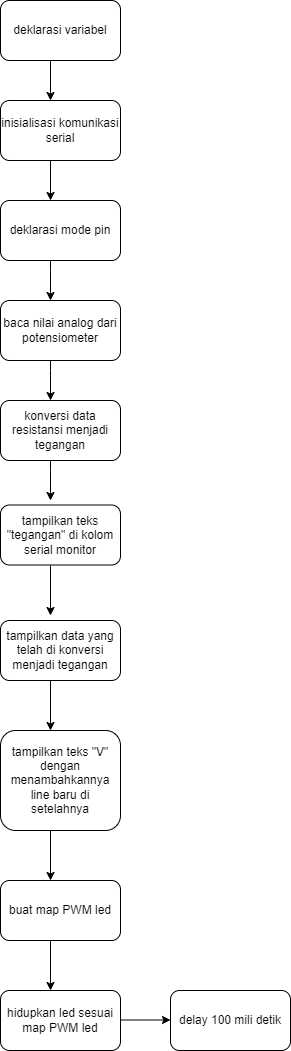

The diagram above was exported from draw.io. Its source (the exported page's mxGraphModel, read from the mxfile embedded in the PNG):
<mxGraphModel dx="1221" dy="618" grid="1" gridSize="10" guides="1" tooltips="1" connect="1" arrows="1" fold="1" page="1" pageScale="1" pageWidth="827" pageHeight="1169" math="0" shadow="0">
  <root>
    <mxCell id="0" />
    <mxCell id="1" parent="0" />
    <mxCell id="vxcRZHvHTZG35xcLbioa-1" value="deklarasi variabel" style="rounded=1;whiteSpace=wrap;html=1;" vertex="1" parent="1">
      <mxGeometry x="340" y="20" width="120" height="60" as="geometry" />
    </mxCell>
    <mxCell id="vxcRZHvHTZG35xcLbioa-2" value="" style="endArrow=classic;html=1;rounded=0;" edge="1" parent="1">
      <mxGeometry width="50" height="50" relative="1" as="geometry">
        <mxPoint x="390" y="80" as="sourcePoint" />
        <mxPoint x="390" y="120" as="targetPoint" />
      </mxGeometry>
    </mxCell>
    <mxCell id="vxcRZHvHTZG35xcLbioa-3" value="inisialisasi komunikasi serial" style="rounded=1;whiteSpace=wrap;html=1;" vertex="1" parent="1">
      <mxGeometry x="340" y="120" width="120" height="60" as="geometry" />
    </mxCell>
    <mxCell id="vxcRZHvHTZG35xcLbioa-4" value="" style="endArrow=classic;html=1;rounded=0;" edge="1" parent="1">
      <mxGeometry width="50" height="50" relative="1" as="geometry">
        <mxPoint x="390" y="180" as="sourcePoint" />
        <mxPoint x="390" y="220" as="targetPoint" />
      </mxGeometry>
    </mxCell>
    <mxCell id="vxcRZHvHTZG35xcLbioa-5" value="deklarasi mode pin" style="rounded=1;whiteSpace=wrap;html=1;" vertex="1" parent="1">
      <mxGeometry x="340" y="220" width="120" height="60" as="geometry" />
    </mxCell>
    <mxCell id="vxcRZHvHTZG35xcLbioa-6" value="" style="endArrow=classic;html=1;rounded=0;" edge="1" parent="1">
      <mxGeometry width="50" height="50" relative="1" as="geometry">
        <mxPoint x="390" y="280" as="sourcePoint" />
        <mxPoint x="390" y="320" as="targetPoint" />
        <Array as="points">
          <mxPoint x="390" y="290" />
        </Array>
      </mxGeometry>
    </mxCell>
    <mxCell id="vxcRZHvHTZG35xcLbioa-7" value="baca nilai analog dari potensiometer" style="rounded=1;whiteSpace=wrap;html=1;" vertex="1" parent="1">
      <mxGeometry x="340" y="320" width="120" height="60" as="geometry" />
    </mxCell>
    <mxCell id="vxcRZHvHTZG35xcLbioa-8" value="" style="endArrow=classic;html=1;rounded=0;" edge="1" parent="1">
      <mxGeometry width="50" height="50" relative="1" as="geometry">
        <mxPoint x="390" y="380" as="sourcePoint" />
        <mxPoint x="390" y="420" as="targetPoint" />
        <Array as="points">
          <mxPoint x="390" y="390" />
        </Array>
      </mxGeometry>
    </mxCell>
    <mxCell id="vxcRZHvHTZG35xcLbioa-9" value="konversi data resistansi menjadi tegangan" style="rounded=1;whiteSpace=wrap;html=1;" vertex="1" parent="1">
      <mxGeometry x="340" y="420" width="120" height="60" as="geometry" />
    </mxCell>
    <mxCell id="vxcRZHvHTZG35xcLbioa-14" value="" style="endArrow=classic;html=1;rounded=0;" edge="1" parent="1">
      <mxGeometry width="50" height="50" relative="1" as="geometry">
        <mxPoint x="390" y="480" as="sourcePoint" />
        <mxPoint x="390" y="520" as="targetPoint" />
        <Array as="points">
          <mxPoint x="390" y="490" />
        </Array>
      </mxGeometry>
    </mxCell>
    <mxCell id="vxcRZHvHTZG35xcLbioa-15" value="delay 100 mili detik" style="rounded=1;whiteSpace=wrap;html=1;" vertex="1" parent="1">
      <mxGeometry x="510" y="1010" width="120" height="60" as="geometry" />
    </mxCell>
    <mxCell id="vxcRZHvHTZG35xcLbioa-16" value="tampilkan teks &quot;tegangan&quot; di kolom serial monitor" style="rounded=1;whiteSpace=wrap;html=1;" vertex="1" parent="1">
      <mxGeometry x="340" y="524.5" width="120" height="60" as="geometry" />
    </mxCell>
    <mxCell id="vxcRZHvHTZG35xcLbioa-17" value="" style="endArrow=classic;html=1;rounded=0;" edge="1" parent="1">
      <mxGeometry width="50" height="50" relative="1" as="geometry">
        <mxPoint x="390" y="585" as="sourcePoint" />
        <mxPoint x="390" y="635" as="targetPoint" />
      </mxGeometry>
    </mxCell>
    <mxCell id="vxcRZHvHTZG35xcLbioa-18" value="tampilkan data yang telah di konversi menjadi tegangan" style="rounded=1;whiteSpace=wrap;html=1;" vertex="1" parent="1">
      <mxGeometry x="340" y="640" width="120" height="60" as="geometry" />
    </mxCell>
    <mxCell id="vxcRZHvHTZG35xcLbioa-19" value="" style="endArrow=classic;html=1;rounded=0;" edge="1" parent="1">
      <mxGeometry width="50" height="50" relative="1" as="geometry">
        <mxPoint x="390" y="700" as="sourcePoint" />
        <mxPoint x="390" y="750" as="targetPoint" />
      </mxGeometry>
    </mxCell>
    <mxCell id="vxcRZHvHTZG35xcLbioa-20" value="tampilkan teks &quot;V&quot; dengan menambahkannya line baru di setelahnya" style="rounded=1;whiteSpace=wrap;html=1;" vertex="1" parent="1">
      <mxGeometry x="340" y="750" width="120" height="100" as="geometry" />
    </mxCell>
    <mxCell id="vxcRZHvHTZG35xcLbioa-21" value="buat map PWM led" style="rounded=1;whiteSpace=wrap;html=1;" vertex="1" parent="1">
      <mxGeometry x="340" y="900" width="120" height="60" as="geometry" />
    </mxCell>
    <mxCell id="vxcRZHvHTZG35xcLbioa-22" value="" style="endArrow=classic;html=1;rounded=0;" edge="1" parent="1">
      <mxGeometry width="50" height="50" relative="1" as="geometry">
        <mxPoint x="390" y="850" as="sourcePoint" />
        <mxPoint x="390" y="900" as="targetPoint" />
      </mxGeometry>
    </mxCell>
    <mxCell id="vxcRZHvHTZG35xcLbioa-23" value="" style="endArrow=classic;html=1;rounded=0;" edge="1" parent="1">
      <mxGeometry width="50" height="50" relative="1" as="geometry">
        <mxPoint x="390" y="960" as="sourcePoint" />
        <mxPoint x="390" y="1010" as="targetPoint" />
      </mxGeometry>
    </mxCell>
    <mxCell id="vxcRZHvHTZG35xcLbioa-24" value="hidupkan led sesuai map PWM led" style="rounded=1;whiteSpace=wrap;html=1;" vertex="1" parent="1">
      <mxGeometry x="340" y="1010" width="120" height="60" as="geometry" />
    </mxCell>
    <mxCell id="vxcRZHvHTZG35xcLbioa-25" value="" style="endArrow=classic;html=1;rounded=0;" edge="1" parent="1">
      <mxGeometry width="50" height="50" relative="1" as="geometry">
        <mxPoint x="460" y="1039.5" as="sourcePoint" />
        <mxPoint x="510" y="1039.5" as="targetPoint" />
      </mxGeometry>
    </mxCell>
  </root>
</mxGraphModel>